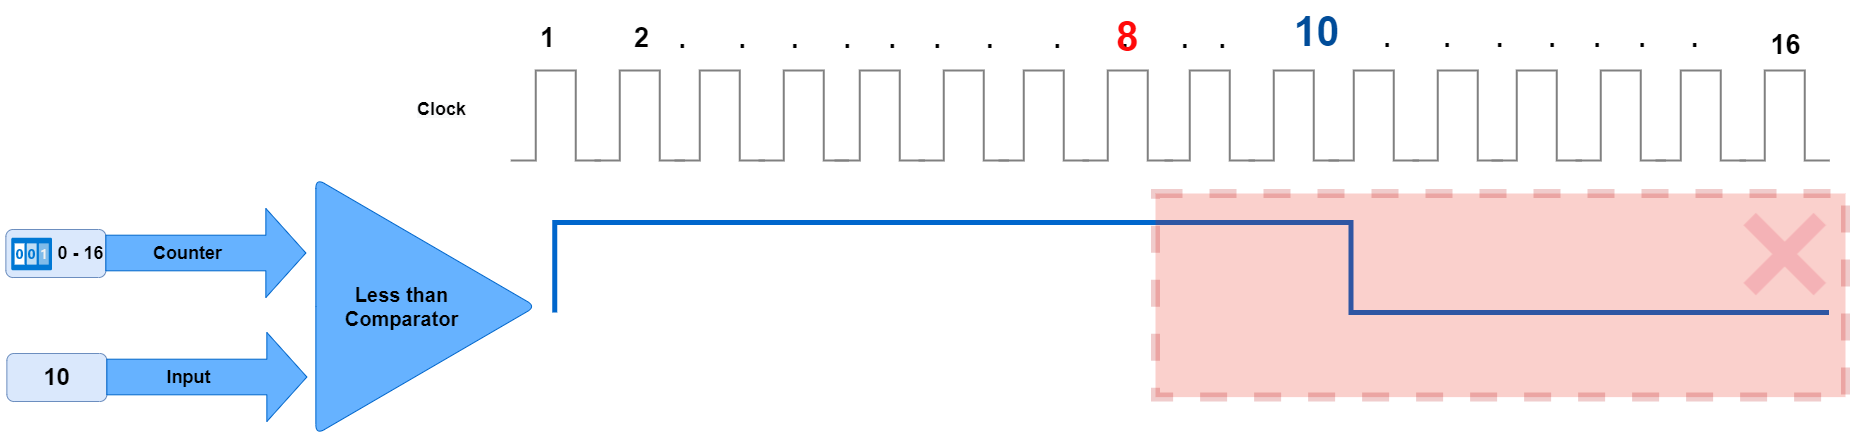

The diagram above was exported from draw.io. Its source (the exported page's mxGraphModel, read from the mxfile embedded in the PNG):
<mxGraphModel dx="3460" dy="1630" grid="0" gridSize="1" guides="1" tooltips="1" connect="1" arrows="1" fold="1" page="1" pageScale="1" pageWidth="2336" pageHeight="1654" math="0" shadow="0">
  <root>
    <mxCell id="0" />
    <mxCell id="1" parent="0" />
    <mxCell id="2" value="" style="group" vertex="1" connectable="0" parent="1">
      <mxGeometry x="476.37" y="1232" width="1843" height="429" as="geometry" />
    </mxCell>
    <mxCell id="3" value="" style="rounded=1;whiteSpace=wrap;html=1;labelBackgroundColor=none;sketch=0;fontSize=18;strokeWidth=1;align=left;fillColor=#dae8fc;strokeColor=#6c8ebf;" vertex="1" parent="2">
      <mxGeometry y="224" width="100" height="48" as="geometry" />
    </mxCell>
    <mxCell id="4" value="&lt;div&gt;&lt;b&gt;&lt;font style=&quot;font-size: 20px&quot;&gt;Less&amp;nbsp;&lt;/font&gt;&lt;/b&gt;&lt;b&gt;&lt;font style=&quot;font-size: 20px&quot;&gt;than&lt;/font&gt;&lt;/b&gt;&lt;/div&gt;&lt;div&gt;&lt;b&gt;&lt;font style=&quot;font-size: 20px&quot;&gt;Comparator&lt;/font&gt;&lt;/b&gt;&lt;/div&gt;" style="triangle;whiteSpace=wrap;html=1;align=center;rounded=1;sketch=0;labelBackgroundColor=none;spacingTop=0;spacingLeft=-47;fillColor=#66B2FF;strokeColor=#0066CC;" vertex="1" parent="2">
      <mxGeometry x="310" y="173" width="220" height="256" as="geometry" />
    </mxCell>
    <mxCell id="5" value="" style="pointerEvents=1;verticalLabelPosition=bottom;shadow=0;dashed=0;align=center;html=1;verticalAlign=top;shape=mxgraph.electrical.waveforms.pulse_1;rounded=0;strokeWidth=2;fillColor=#FFFFFF;strokeColor=#808080;" vertex="1" parent="2">
      <mxGeometry x="505" y="65" width="90" height="90" as="geometry" />
    </mxCell>
    <mxCell id="6" value="" style="pointerEvents=1;verticalLabelPosition=bottom;shadow=0;dashed=0;align=center;html=1;verticalAlign=top;shape=mxgraph.electrical.waveforms.pulse_1;rounded=0;strokeWidth=2;fillColor=#FFFFFF;strokeColor=#808080;" vertex="1" parent="2">
      <mxGeometry x="589" y="65" width="90" height="90" as="geometry" />
    </mxCell>
    <mxCell id="7" value="" style="pointerEvents=1;verticalLabelPosition=bottom;shadow=0;dashed=0;align=center;html=1;verticalAlign=top;shape=mxgraph.electrical.waveforms.pulse_1;rounded=0;strokeWidth=2;fillColor=#FFFFFF;strokeColor=#808080;" vertex="1" parent="2">
      <mxGeometry x="669" y="65" width="90" height="90" as="geometry" />
    </mxCell>
    <mxCell id="8" value="" style="pointerEvents=1;verticalLabelPosition=bottom;shadow=0;dashed=0;align=center;html=1;verticalAlign=top;shape=mxgraph.electrical.waveforms.pulse_1;rounded=0;strokeWidth=2;fillColor=#FFFFFF;strokeColor=#808080;" vertex="1" parent="2">
      <mxGeometry x="753" y="65" width="90" height="90" as="geometry" />
    </mxCell>
    <mxCell id="9" value="" style="pointerEvents=1;verticalLabelPosition=bottom;shadow=0;dashed=0;align=center;html=1;verticalAlign=top;shape=mxgraph.electrical.waveforms.pulse_1;rounded=0;strokeWidth=2;fillColor=#FFFFFF;strokeColor=#808080;" vertex="1" parent="2">
      <mxGeometry x="829" y="65" width="90" height="90" as="geometry" />
    </mxCell>
    <mxCell id="10" value="" style="pointerEvents=1;verticalLabelPosition=bottom;shadow=0;dashed=0;align=center;html=1;verticalAlign=top;shape=mxgraph.electrical.waveforms.pulse_1;rounded=0;strokeWidth=2;fillColor=#FFFFFF;strokeColor=#808080;" vertex="1" parent="2">
      <mxGeometry x="913" y="65" width="90" height="90" as="geometry" />
    </mxCell>
    <mxCell id="11" value="" style="pointerEvents=1;verticalLabelPosition=bottom;shadow=0;dashed=0;align=center;html=1;verticalAlign=top;shape=mxgraph.electrical.waveforms.pulse_1;rounded=0;strokeWidth=2;fillColor=#FFFFFF;strokeColor=#808080;" vertex="1" parent="2">
      <mxGeometry x="993" y="65" width="90" height="90" as="geometry" />
    </mxCell>
    <mxCell id="12" value="" style="pointerEvents=1;verticalLabelPosition=bottom;shadow=0;dashed=0;align=center;html=1;verticalAlign=top;shape=mxgraph.electrical.waveforms.pulse_1;rounded=0;strokeWidth=2;fillColor=#FFFFFF;strokeColor=#808080;" vertex="1" parent="2">
      <mxGeometry x="1077" y="65" width="90" height="90" as="geometry" />
    </mxCell>
    <mxCell id="13" value="" style="pointerEvents=1;verticalLabelPosition=bottom;shadow=0;dashed=0;align=center;html=1;verticalAlign=top;shape=mxgraph.electrical.waveforms.pulse_1;rounded=0;strokeWidth=2;fillColor=#FFFFFF;strokeColor=#808080;" vertex="1" parent="2">
      <mxGeometry x="1159" y="65" width="90" height="90" as="geometry" />
    </mxCell>
    <mxCell id="14" value="" style="pointerEvents=1;verticalLabelPosition=bottom;shadow=0;dashed=0;align=center;html=1;verticalAlign=top;shape=mxgraph.electrical.waveforms.pulse_1;rounded=0;strokeWidth=2;fillColor=#FFFFFF;strokeColor=#808080;" vertex="1" parent="2">
      <mxGeometry x="1243" y="65" width="90" height="90" as="geometry" />
    </mxCell>
    <mxCell id="15" value="" style="pointerEvents=1;verticalLabelPosition=bottom;shadow=0;dashed=0;align=center;html=1;verticalAlign=top;shape=mxgraph.electrical.waveforms.pulse_1;rounded=0;strokeWidth=2;fillColor=#FFFFFF;strokeColor=#808080;" vertex="1" parent="2">
      <mxGeometry x="1323" y="65" width="90" height="90" as="geometry" />
    </mxCell>
    <mxCell id="16" value="" style="pointerEvents=1;verticalLabelPosition=bottom;shadow=0;dashed=0;align=center;html=1;verticalAlign=top;shape=mxgraph.electrical.waveforms.pulse_1;rounded=0;strokeWidth=2;fillColor=#FFFFFF;strokeColor=#808080;" vertex="1" parent="2">
      <mxGeometry x="1407" y="65" width="90" height="90" as="geometry" />
    </mxCell>
    <mxCell id="17" value="" style="pointerEvents=1;verticalLabelPosition=bottom;shadow=0;dashed=0;align=center;html=1;verticalAlign=top;shape=mxgraph.electrical.waveforms.pulse_1;rounded=0;strokeWidth=2;fillColor=#FFFFFF;strokeColor=#808080;" vertex="1" parent="2">
      <mxGeometry x="1486" y="65" width="90" height="90" as="geometry" />
    </mxCell>
    <mxCell id="18" value="" style="pointerEvents=1;verticalLabelPosition=bottom;shadow=0;dashed=0;align=center;html=1;verticalAlign=top;shape=mxgraph.electrical.waveforms.pulse_1;rounded=0;strokeWidth=2;fillColor=#FFFFFF;strokeColor=#808080;" vertex="1" parent="2">
      <mxGeometry x="1570" y="65" width="90" height="90" as="geometry" />
    </mxCell>
    <mxCell id="19" value="" style="pointerEvents=1;verticalLabelPosition=bottom;shadow=0;dashed=0;align=center;html=1;verticalAlign=top;shape=mxgraph.electrical.waveforms.pulse_1;rounded=0;strokeWidth=2;fillColor=#FFFFFF;strokeColor=#808080;" vertex="1" parent="2">
      <mxGeometry x="1650" y="65" width="90" height="90" as="geometry" />
    </mxCell>
    <mxCell id="20" value="" style="pointerEvents=1;verticalLabelPosition=bottom;shadow=0;dashed=0;align=center;html=1;verticalAlign=top;shape=mxgraph.electrical.waveforms.pulse_1;rounded=0;strokeWidth=2;fillColor=#FFFFFF;strokeColor=#808080;" vertex="1" parent="2">
      <mxGeometry x="1734" y="65" width="90" height="90" as="geometry" />
    </mxCell>
    <mxCell id="21" value="" style="aspect=fixed;html=1;points=[];align=center;image;fontSize=12;image=img/lib/azure2/general/Counter.svg;rounded=1;labelBackgroundColor=none;sketch=0;strokeWidth=1;" vertex="1" parent="2">
      <mxGeometry x="6" y="232.5" width="40.61" height="33" as="geometry" />
    </mxCell>
    <mxCell id="22" value="&lt;b&gt;0 - 16&lt;/b&gt;" style="text;html=1;align=center;verticalAlign=middle;resizable=0;points=[];autosize=1;strokeColor=none;fillColor=none;fontSize=18;" vertex="1" parent="2">
      <mxGeometry x="46" y="234.5" width="57" height="27" as="geometry" />
    </mxCell>
    <mxCell id="23" value="&lt;b style=&quot;font-size: 12px&quot;&gt;&lt;font style=&quot;font-size: 18px&quot;&gt;Counter&lt;/font&gt;&lt;/b&gt;" style="html=1;shadow=0;dashed=0;align=center;verticalAlign=middle;shape=mxgraph.arrows2.arrow;dy=0.6;dx=40;notch=0;rounded=1;labelBackgroundColor=none;sketch=0;fontSize=18;strokeWidth=1;spacingLeft=-36;fillColor=#66B2FF;strokeColor=#0066CC;" vertex="1" parent="2">
      <mxGeometry x="100" y="203" width="200" height="89" as="geometry" />
    </mxCell>
    <mxCell id="24" value="1" style="text;html=1;align=center;verticalAlign=middle;resizable=0;points=[];autosize=1;strokeColor=none;fillColor=none;fontSize=27;fontStyle=1" vertex="1" parent="2">
      <mxGeometry x="529" y="14" width="26" height="37" as="geometry" />
    </mxCell>
    <mxCell id="25" value="2" style="text;html=1;align=center;verticalAlign=middle;resizable=0;points=[];autosize=1;strokeColor=none;fillColor=none;fontSize=27;fontStyle=1" vertex="1" parent="2">
      <mxGeometry x="623" y="14" width="26" height="37" as="geometry" />
    </mxCell>
    <mxCell id="26" value=".&amp;nbsp; &amp;nbsp; &amp;nbsp; &amp;nbsp;.&amp;nbsp; &amp;nbsp; &amp;nbsp; .&amp;nbsp; &amp;nbsp; &amp;nbsp; .&amp;nbsp; &amp;nbsp; &amp;nbsp;.&amp;nbsp; &amp;nbsp; &amp;nbsp;.&amp;nbsp; &amp;nbsp; &amp;nbsp; .&amp;nbsp; &amp;nbsp; &amp;nbsp; &amp;nbsp; .&amp;nbsp; &amp;nbsp; &amp;nbsp; &amp;nbsp; .&amp;nbsp; &amp;nbsp; &amp;nbsp; &amp;nbsp;.&amp;nbsp; &amp;nbsp; .&amp;nbsp; &amp;nbsp;" style="text;html=1;align=center;verticalAlign=middle;resizable=0;points=[];autosize=1;strokeColor=none;fillColor=none;fontSize=27;fontStyle=1" vertex="1" parent="2">
      <mxGeometry x="667" y="15" width="581" height="37" as="geometry" />
    </mxCell>
    <mxCell id="27" value="10" style="text;html=1;align=center;verticalAlign=middle;resizable=0;points=[];autosize=1;strokeColor=none;fillColor=none;fontSize=41;fontStyle=1;fontColor=#004C99;" vertex="1" parent="2">
      <mxGeometry x="1282" width="57" height="54" as="geometry" />
    </mxCell>
    <mxCell id="28" value=".&amp;nbsp; &amp;nbsp; &amp;nbsp; &amp;nbsp;.&amp;nbsp; &amp;nbsp; &amp;nbsp; .&amp;nbsp; &amp;nbsp; &amp;nbsp; .&amp;nbsp; &amp;nbsp; &amp;nbsp;.&amp;nbsp; &amp;nbsp; &amp;nbsp;.&amp;nbsp; &amp;nbsp; &amp;nbsp; .&amp;nbsp;" style="text;html=1;align=center;verticalAlign=middle;resizable=0;points=[];autosize=1;strokeColor=none;fillColor=none;fontSize=27;fontStyle=1" vertex="1" parent="2">
      <mxGeometry x="1372" y="14" width="333" height="37" as="geometry" />
    </mxCell>
    <mxCell id="29" value="16" style="text;html=1;align=center;verticalAlign=middle;resizable=0;points=[];autosize=1;strokeColor=none;fillColor=none;fontSize=27;fontStyle=1" vertex="1" parent="2">
      <mxGeometry x="1759" y="22" width="41" height="37" as="geometry" />
    </mxCell>
    <mxCell id="30" value="&lt;b style=&quot;color: rgb(0 , 0 , 0) ; font-family: &amp;#34;helvetica&amp;#34; ; font-style: normal ; letter-spacing: normal ; text-align: center ; text-indent: 0px ; text-transform: none ; word-spacing: 0px ; background-color: rgb(248 , 249 , 250) ; font-size: 12px&quot;&gt;&lt;font style=&quot;font-size: 18px&quot;&gt;Clock&lt;br&gt;&lt;br&gt;&lt;/font&gt;&lt;/b&gt;" style="text;whiteSpace=wrap;html=1;fontSize=27;" vertex="1" parent="2">
      <mxGeometry x="410" y="78" width="81" height="44" as="geometry" />
    </mxCell>
    <mxCell id="31" value="" style="rounded=1;whiteSpace=wrap;html=1;labelBackgroundColor=none;sketch=0;fontSize=18;strokeWidth=1;align=left;fillColor=#dae8fc;strokeColor=#6c8ebf;" vertex="1" parent="2">
      <mxGeometry x="1" y="348" width="100" height="48" as="geometry" />
    </mxCell>
    <mxCell id="32" value="&lt;b style=&quot;font-size: 12px&quot;&gt;&lt;font style=&quot;font-size: 18px&quot;&gt;Input&lt;/font&gt;&lt;/b&gt;" style="html=1;shadow=0;dashed=0;align=center;verticalAlign=middle;shape=mxgraph.arrows2.arrow;dy=0.6;dx=40;notch=0;rounded=1;labelBackgroundColor=none;sketch=0;fontSize=18;strokeWidth=1;spacingLeft=-36;fillColor=#66B2FF;strokeColor=#0066CC;" vertex="1" parent="2">
      <mxGeometry x="101" y="327" width="200" height="89" as="geometry" />
    </mxCell>
    <mxCell id="33" value="&lt;b&gt;&lt;font style=&quot;font-size: 24px&quot;&gt;10&lt;/font&gt;&lt;/b&gt;" style="text;html=1;align=center;verticalAlign=middle;resizable=0;points=[];autosize=1;strokeColor=none;fillColor=none;fontSize=18;" vertex="1" parent="2">
      <mxGeometry x="32.5" y="356.5" width="37" height="30" as="geometry" />
    </mxCell>
    <mxCell id="34" value="" style="pointerEvents=1;verticalLabelPosition=bottom;shadow=0;dashed=0;align=center;html=1;verticalAlign=top;shape=stencil(tZJBDsIgEEVPw75CNHZpUNdegVK0pC00QFu9vcDYxLZqYqMJG97P/D+TGUSoLVgjEE6YbQR3iOwRxh0zkmWVx9grBcA0ga9itQByaisbSlcgWGd0KXqZu0eFVIUw0oHaP7uQA0p2HoZHKNdK+WyplY3sONEzxsuL0a3KR8IgNywEzoRBrnUXmrxCPl5DO7fxUNPQsUUl1V8tFjhsfu2wZIxt+oUFoZ7PdhXpmwUTetZGfNg8XNzLm/FkVhwp3HsEdw==);rounded=1;labelBackgroundColor=none;sketch=0;fontSize=41;fontColor=#004C99;strokeColor=#0066CC;strokeWidth=5;fillColor=#66B2FF;" vertex="1" parent="2">
      <mxGeometry x="51" y="217" width="1792" height="90" as="geometry" />
    </mxCell>
    <mxCell id="35" value="" style="rounded=0;whiteSpace=wrap;html=1;labelBackgroundColor=none;sketch=0;fontSize=27;strokeColor=#B20000;strokeWidth=9;fillColor=#e51400;align=left;opacity=20;fontColor=#ffffff;dashed=1;" vertex="1" parent="2">
      <mxGeometry x="1149.63" y="188" width="690" height="203.62" as="geometry" />
    </mxCell>
    <mxCell id="36" value="" style="shape=image;html=1;verticalAlign=top;verticalLabelPosition=bottom;labelBackgroundColor=#ffffff;imageAspect=0;aspect=fixed;image=https://cdn3.iconfinder.com/data/icons/flat-actions-icons-9/792/Close_Icon-128.png;rounded=1;dashed=1;sketch=0;fontSize=27;strokeColor=#808080;strokeWidth=9;fillColor=#FFFFFF;opacity=20;" vertex="1" parent="2">
      <mxGeometry x="1715" y="185" width="128" height="128" as="geometry" />
    </mxCell>
    <mxCell id="37" value="&lt;font color=&quot;#ff0a0a&quot;&gt;8&lt;/font&gt;" style="text;html=1;align=center;verticalAlign=middle;resizable=0;points=[];autosize=1;strokeColor=none;fillColor=none;fontSize=41;fontStyle=1;fontColor=#004C99;" vertex="1" parent="2">
      <mxGeometry x="1105" y="5" width="34" height="54" as="geometry" />
    </mxCell>
  </root>
</mxGraphModel>